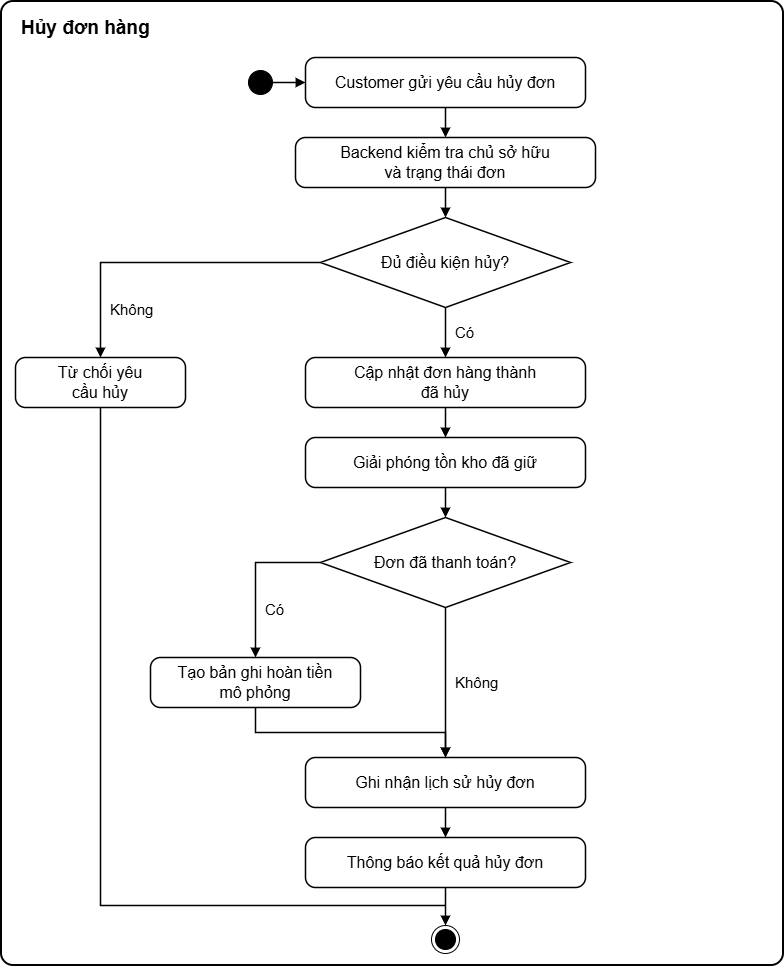

The diagram above was exported from draw.io. Its source (the exported page's mxGraphModel, read from the mxfile embedded in the PNG):
<mxGraphModel dx="976" dy="518" grid="1" gridSize="10" guides="1" tooltips="1" connect="1" arrows="1" fold="1" page="1" pageScale="1" pageWidth="794" pageHeight="1123" math="0" shadow="0">
  <root>
    <mxCell id="0" />
    <mxCell id="1" parent="0" />
    <mxCell id="frame" parent="1" style="rounded=1;whiteSpace=wrap;html=1;absoluteArcSize=1;arcSize=24;fillColor=none;strokeColor=#000000;strokeWidth=2;" value="" vertex="1">
      <mxGeometry height="964" width="782" x="6" y="6" as="geometry" />
    </mxCell>
    <mxCell id="title" parent="1" style="text;html=1;align=left;verticalAlign=middle;whiteSpace=wrap;fillColor=none;strokeColor=none;spacingLeft=0;spacingRight=0;fontStyle=1;fontSize=19;fontFamily=Helvetica;fontColor=#000000;" value="Hủy đơn hàng" vertex="1">
      <mxGeometry height="30" width="740" x="24" y="18" as="geometry" />
    </mxCell>
    <mxCell id="start" parent="1" style="ellipse;html=1;fillColor=#000000;strokeColor=#000000;" value="" vertex="1">
      <mxGeometry height="24" width="24" x="253" y="75" as="geometry" />
    </mxCell>
    <mxCell id="n1" parent="1" style="rounded=1;whiteSpace=wrap;html=1;arcSize=20;fillColor=#FFFFFF;strokeColor=#000000;strokeWidth=1.5;fontSize=16;fontFamily=Helvetica;fontColor=#000000;" value="Customer gửi yêu cầu hủy đơn" vertex="1">
      <mxGeometry height="50" width="280" x="310" y="62" as="geometry" />
    </mxCell>
    <mxCell id="n2" parent="1" style="rounded=1;whiteSpace=wrap;html=1;arcSize=20;fillColor=#FFFFFF;strokeColor=#000000;strokeWidth=1.5;fontSize=16;fontFamily=Helvetica;fontColor=#000000;" value="Backend kiểm tra chủ sở hữu&lt;br&gt;và trạng thái đơn" vertex="1">
      <mxGeometry height="50" width="300" x="300" y="142" as="geometry" />
    </mxCell>
    <mxCell id="d1" parent="1" style="rhombus;whiteSpace=wrap;html=1;fillColor=#FFFFFF;strokeColor=#000000;strokeWidth=1.5;fontSize=16;fontFamily=Helvetica;fontColor=#000000;" value="Đủ điều kiện hủy?" vertex="1">
      <mxGeometry height="90" width="250" x="325" y="222" as="geometry" />
    </mxCell>
    <mxCell id="rej" parent="1" style="rounded=1;whiteSpace=wrap;html=1;arcSize=20;fillColor=#FFFFFF;strokeColor=#000000;strokeWidth=1.5;fontSize=16;fontFamily=Helvetica;fontColor=#000000;" value="Từ chối yêu&lt;br&gt;cầu hủy" vertex="1">
      <mxGeometry height="50" width="170" x="20" y="362" as="geometry" />
    </mxCell>
    <mxCell id="n3" parent="1" style="rounded=1;whiteSpace=wrap;html=1;arcSize=20;fillColor=#FFFFFF;strokeColor=#000000;strokeWidth=1.5;fontSize=16;fontFamily=Helvetica;fontColor=#000000;" value="Cập nhật đơn hàng thành&lt;br&gt;đã hủy" vertex="1">
      <mxGeometry height="50" width="280" x="310" y="362" as="geometry" />
    </mxCell>
    <mxCell id="n4" parent="1" style="rounded=1;whiteSpace=wrap;html=1;arcSize=20;fillColor=#FFFFFF;strokeColor=#000000;strokeWidth=1.5;fontSize=16;fontFamily=Helvetica;fontColor=#000000;" value="Giải phóng tồn kho đã giữ" vertex="1">
      <mxGeometry height="50" width="280" x="310" y="442" as="geometry" />
    </mxCell>
    <mxCell id="d2" parent="1" style="rhombus;whiteSpace=wrap;html=1;fillColor=#FFFFFF;strokeColor=#000000;strokeWidth=1.5;fontSize=16;fontFamily=Helvetica;fontColor=#000000;" value="Đơn đã thanh toán?" vertex="1">
      <mxGeometry height="90" width="250" x="325" y="522" as="geometry" />
    </mxCell>
    <mxCell id="rf" parent="1" style="rounded=1;whiteSpace=wrap;html=1;arcSize=20;fillColor=#FFFFFF;strokeColor=#000000;strokeWidth=1.5;fontSize=16;fontFamily=Helvetica;fontColor=#000000;" value="Tạo bản ghi hoàn tiền&lt;br&gt;mô phỏng" vertex="1">
      <mxGeometry height="50" width="210" x="155" y="662" as="geometry" />
    </mxCell>
    <mxCell id="hist" parent="1" style="rounded=1;whiteSpace=wrap;html=1;arcSize=20;fillColor=#FFFFFF;strokeColor=#000000;strokeWidth=1.5;fontSize=16;fontFamily=Helvetica;fontColor=#000000;" value="Ghi nhận lịch sử hủy đơn" vertex="1">
      <mxGeometry height="50" width="280" x="310" y="762" as="geometry" />
    </mxCell>
    <mxCell id="show" parent="1" style="rounded=1;whiteSpace=wrap;html=1;arcSize=20;fillColor=#FFFFFF;strokeColor=#000000;strokeWidth=1.5;fontSize=16;fontFamily=Helvetica;fontColor=#000000;" value="Thông báo kết quả hủy đơn" vertex="1">
      <mxGeometry height="50" width="280" x="310" y="842" as="geometry" />
    </mxCell>
    <mxCell id="end" parent="1" style="ellipse;html=1;shape=endState;fillColor=#000000;strokeColor=#000000;" value="" vertex="1">
      <mxGeometry height="28" width="28" x="436" y="930" as="geometry" />
    </mxCell>
    <mxCell id="e1" edge="1" parent="1" source="start" style="edgeStyle=orthogonalEdgeStyle;rounded=0;html=1;endArrow=block;endFill=1;strokeColor=#000000;strokeWidth=1.5;exitX=1;exitY=0.5;exitDx=0;exitDy=0;entryX=0;entryY=0.5;entryDx=0;entryDy=0;" target="n1">
      <mxGeometry relative="1" as="geometry" />
    </mxCell>
    <mxCell id="e2" edge="1" parent="1" source="n1" style="edgeStyle=orthogonalEdgeStyle;rounded=0;html=1;endArrow=block;endFill=1;strokeColor=#000000;strokeWidth=1.5;exitX=0.5;exitY=1;exitDx=0;exitDy=0;entryX=0.5;entryY=0;entryDx=0;entryDy=0;" target="n2">
      <mxGeometry relative="1" as="geometry" />
    </mxCell>
    <mxCell id="e3" edge="1" parent="1" source="n2" style="edgeStyle=orthogonalEdgeStyle;rounded=0;html=1;endArrow=block;endFill=1;strokeColor=#000000;strokeWidth=1.5;exitX=0.5;exitY=1;exitDx=0;exitDy=0;entryX=0.5;entryY=0;entryDx=0;entryDy=0;" target="d1">
      <mxGeometry relative="1" as="geometry" />
    </mxCell>
    <mxCell id="e4" edge="1" parent="1" source="d1" style="edgeStyle=orthogonalEdgeStyle;rounded=0;html=1;endArrow=block;endFill=1;strokeColor=#000000;strokeWidth=1.5;exitX=0;exitY=0.5;exitDx=0;exitDy=0;entryX=0.5;entryY=0;entryDx=0;entryDy=0;" target="rej">
      <mxGeometry relative="1" as="geometry">
        <Array as="points">
          <mxPoint x="105" y="267" />
        </Array>
      </mxGeometry>
    </mxCell>
    <mxCell id="e5" edge="1" parent="1" source="d1" style="edgeStyle=orthogonalEdgeStyle;rounded=0;html=1;endArrow=block;endFill=1;strokeColor=#000000;strokeWidth=1.5;exitX=0.5;exitY=1;exitDx=0;exitDy=0;entryX=0.5;entryY=0;entryDx=0;entryDy=0;" target="n3">
      <mxGeometry relative="1" as="geometry" />
    </mxCell>
    <mxCell id="e6" edge="1" parent="1" source="n3" style="edgeStyle=orthogonalEdgeStyle;rounded=0;html=1;endArrow=block;endFill=1;strokeColor=#000000;strokeWidth=1.5;exitX=0.5;exitY=1;exitDx=0;exitDy=0;entryX=0.5;entryY=0;entryDx=0;entryDy=0;" target="n4">
      <mxGeometry relative="1" as="geometry" />
    </mxCell>
    <mxCell id="e7" edge="1" parent="1" source="n4" style="edgeStyle=orthogonalEdgeStyle;rounded=0;html=1;endArrow=block;endFill=1;strokeColor=#000000;strokeWidth=1.5;exitX=0.5;exitY=1;exitDx=0;exitDy=0;entryX=0.5;entryY=0;entryDx=0;entryDy=0;" target="d2">
      <mxGeometry relative="1" as="geometry" />
    </mxCell>
    <mxCell id="e8" edge="1" parent="1" source="d2" style="edgeStyle=orthogonalEdgeStyle;rounded=0;html=1;endArrow=block;endFill=1;strokeColor=#000000;strokeWidth=1.5;exitX=0;exitY=0.5;exitDx=0;exitDy=0;entryX=0.5;entryY=0;entryDx=0;entryDy=0;" target="rf">
      <mxGeometry relative="1" as="geometry">
        <Array as="points">
          <mxPoint x="260" y="567" />
        </Array>
      </mxGeometry>
    </mxCell>
    <mxCell id="e9" edge="1" parent="1" source="d2" style="edgeStyle=orthogonalEdgeStyle;rounded=0;html=1;endArrow=block;endFill=1;strokeColor=#000000;strokeWidth=1.5;exitX=0.5;exitY=1;exitDx=0;exitDy=0;entryX=0.5;entryY=0;entryDx=0;entryDy=0;" target="hist">
      <mxGeometry relative="1" as="geometry" />
    </mxCell>
    <mxCell id="e10" edge="1" parent="1" source="rf" style="edgeStyle=orthogonalEdgeStyle;rounded=0;html=1;endArrow=block;endFill=1;strokeColor=#000000;strokeWidth=1.5;exitX=0.5;exitY=1;exitDx=0;exitDy=0;entryX=0.5;entryY=0;entryDx=0;entryDy=0;" target="hist">
      <mxGeometry relative="1" as="geometry">
        <Array as="points">
          <mxPoint x="260" y="737" />
          <mxPoint x="450" y="737" />
        </Array>
      </mxGeometry>
    </mxCell>
    <mxCell id="e11" edge="1" parent="1" source="hist" style="edgeStyle=orthogonalEdgeStyle;rounded=0;html=1;endArrow=block;endFill=1;strokeColor=#000000;strokeWidth=1.5;exitX=0.5;exitY=1;exitDx=0;exitDy=0;entryX=0.5;entryY=0;entryDx=0;entryDy=0;" target="show">
      <mxGeometry relative="1" as="geometry" />
    </mxCell>
    <mxCell id="e12" edge="1" parent="1" source="show" style="edgeStyle=orthogonalEdgeStyle;rounded=0;html=1;endArrow=block;endFill=1;strokeColor=#000000;strokeWidth=1.5;exitX=0.5;exitY=1;exitDx=0;exitDy=0;entryX=0.5;entryY=0;entryDx=0;entryDy=0;" target="end">
      <mxGeometry relative="1" as="geometry" />
    </mxCell>
    <mxCell id="e13" edge="1" parent="1" source="rej" style="edgeStyle=orthogonalEdgeStyle;rounded=0;html=1;endArrow=none;endFill=0;strokeColor=#000000;strokeWidth=1.5;exitX=0.5;exitY=1;exitDx=0;exitDy=0;">
      <mxGeometry relative="1" x="0.0249" as="geometry">
        <Array as="points">
          <mxPoint x="105" y="910" />
          <mxPoint x="436" y="910" />
        </Array>
        <mxPoint x="450" y="910" as="targetPoint" />
      </mxGeometry>
    </mxCell>
    <mxCell id="lbl1" parent="1" style="text;html=1;align=left;verticalAlign=middle;whiteSpace=wrap;fillColor=none;strokeColor=none;spacingLeft=0;spacingRight=0;fontSize=15;fontFamily=Helvetica;fontColor=#000000;" value="Không" vertex="1">
      <mxGeometry height="20" width="60" x="113" y="304" as="geometry" />
    </mxCell>
    <mxCell id="lbl2" parent="1" style="text;html=1;align=left;verticalAlign=middle;whiteSpace=wrap;fillColor=none;strokeColor=none;spacingLeft=0;spacingRight=0;fontSize=15;fontFamily=Helvetica;fontColor=#000000;" value="Có" vertex="1">
      <mxGeometry height="20" width="40" x="458" y="327" as="geometry" />
    </mxCell>
    <mxCell id="lbl3" parent="1" style="text;html=1;align=left;verticalAlign=middle;whiteSpace=wrap;fillColor=none;strokeColor=none;spacingLeft=0;spacingRight=0;fontSize=15;fontFamily=Helvetica;fontColor=#000000;" value="Có" vertex="1">
      <mxGeometry height="20" width="40" x="268" y="604" as="geometry" />
    </mxCell>
    <mxCell id="lbl4" parent="1" style="text;html=1;align=left;verticalAlign=middle;whiteSpace=wrap;fillColor=none;strokeColor=none;spacingLeft=0;spacingRight=0;fontSize=15;fontFamily=Helvetica;fontColor=#000000;" value="Không" vertex="1">
      <mxGeometry height="20" width="60" x="458" y="677" as="geometry" />
    </mxCell>
  </root>
</mxGraphModel>